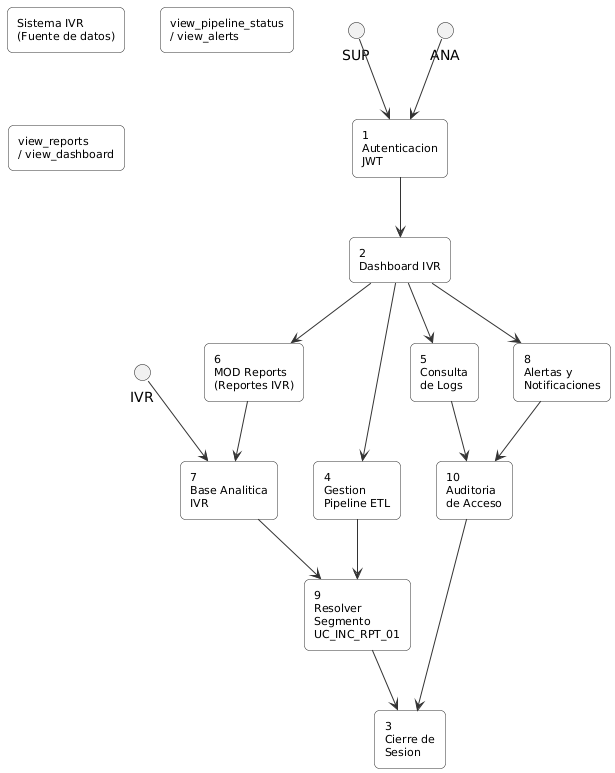

The diagram above was rendered by PlantUML. Its source (embedded in the PNG):
@startuml
skinparam rectangle {
  RoundCorner 10
  BackgroundColor white
  BorderColor #333333
  FontSize 11
}
skinparam arrowColor #333333

rectangle "Sistema IVR\n(Fuente de datos)" as SistemaIVR
rectangle "view_pipeline_status\n/ view_alerts" as SupervisorSistema
rectangle "view_reports\n/ view_dashboard" as AnalistaReportes

rectangle "1\nAutenticacion\nJWT" as P1
rectangle "2\nDashboard IVR" as P2
rectangle "3\nCierre de\nSesion" as P3
rectangle "4\nGestion\nPipeline ETL" as P4
rectangle "5\nConsulta\nde Logs" as P5
rectangle "6\nMOD Reports\n(Reportes IVR)" as P6
rectangle "7\nBase Analitica\nIVR" as P7
rectangle "8\nAlertas y\nNotificaciones" as P8
rectangle "9\nResolver\nSegmento\nUC_INC_RPT_01" as P9
rectangle "10\nAuditoria\nde Acceso" as P10

SUP --> P1
ANA --> P1
IVR --> P7

P1 --> P2
P2 --> P4
P2 --> P5
P2 --> P6
P2 --> P8
P6 --> P7
P4 --> P9
P7 --> P9
P5 --> P10
P8 --> P10
P9 --> P3
P10 --> P3

@enduml